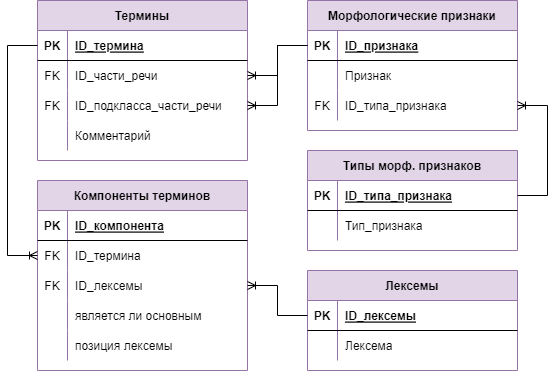

The diagram above was exported from draw.io. Its source (the exported page's mxGraphModel, read from the mxfile embedded in the PNG):
<mxGraphModel dx="1102" dy="1692" grid="1" gridSize="10" guides="1" tooltips="1" connect="1" arrows="1" fold="1" page="1" pageScale="1" pageWidth="1169" pageHeight="827" math="0" shadow="0">
  <root>
    <mxCell id="0" />
    <mxCell id="1" parent="0" />
    <mxCell id="VnF66fxMtC92osyy1Nop-1" value="Лексемы" style="shape=table;startSize=30;container=1;collapsible=1;childLayout=tableLayout;fixedRows=1;rowLines=0;fontStyle=1;align=center;resizeLast=1;fillColor=#e1d5e7;strokeColor=#9673a6;" parent="1" vertex="1">
      <mxGeometry x="520" y="-440" width="210" height="100" as="geometry" />
    </mxCell>
    <mxCell id="VnF66fxMtC92osyy1Nop-2" value="" style="shape=tableRow;horizontal=0;startSize=0;swimlaneHead=0;swimlaneBody=0;fillColor=none;collapsible=0;dropTarget=0;points=[[0,0.5],[1,0.5]];portConstraint=eastwest;top=0;left=0;right=0;bottom=1;" parent="VnF66fxMtC92osyy1Nop-1" vertex="1">
      <mxGeometry y="30" width="210" height="30" as="geometry" />
    </mxCell>
    <mxCell id="VnF66fxMtC92osyy1Nop-3" value="PK" style="shape=partialRectangle;connectable=0;fillColor=none;top=0;left=0;bottom=0;right=0;fontStyle=1;overflow=hidden;" parent="VnF66fxMtC92osyy1Nop-2" vertex="1">
      <mxGeometry width="30" height="30" as="geometry">
        <mxRectangle width="30" height="30" as="alternateBounds" />
      </mxGeometry>
    </mxCell>
    <mxCell id="VnF66fxMtC92osyy1Nop-4" value="ID_лексемы" style="shape=partialRectangle;connectable=0;fillColor=none;top=0;left=0;bottom=0;right=0;align=left;spacingLeft=6;fontStyle=5;overflow=hidden;" parent="VnF66fxMtC92osyy1Nop-2" vertex="1">
      <mxGeometry x="30" width="180" height="30" as="geometry">
        <mxRectangle width="180" height="30" as="alternateBounds" />
      </mxGeometry>
    </mxCell>
    <mxCell id="VnF66fxMtC92osyy1Nop-5" value="" style="shape=tableRow;horizontal=0;startSize=0;swimlaneHead=0;swimlaneBody=0;fillColor=none;collapsible=0;dropTarget=0;points=[[0,0.5],[1,0.5]];portConstraint=eastwest;top=0;left=0;right=0;bottom=0;" parent="VnF66fxMtC92osyy1Nop-1" vertex="1">
      <mxGeometry y="60" width="210" height="30" as="geometry" />
    </mxCell>
    <mxCell id="VnF66fxMtC92osyy1Nop-6" value="" style="shape=partialRectangle;connectable=0;fillColor=none;top=0;left=0;bottom=0;right=0;editable=1;overflow=hidden;" parent="VnF66fxMtC92osyy1Nop-5" vertex="1">
      <mxGeometry width="30" height="30" as="geometry">
        <mxRectangle width="30" height="30" as="alternateBounds" />
      </mxGeometry>
    </mxCell>
    <mxCell id="VnF66fxMtC92osyy1Nop-7" value="Лексема" style="shape=partialRectangle;connectable=0;fillColor=none;top=0;left=0;bottom=0;right=0;align=left;spacingLeft=6;overflow=hidden;" parent="VnF66fxMtC92osyy1Nop-5" vertex="1">
      <mxGeometry x="30" width="180" height="30" as="geometry">
        <mxRectangle width="180" height="30" as="alternateBounds" />
      </mxGeometry>
    </mxCell>
    <mxCell id="VnF66fxMtC92osyy1Nop-43" value="Термины" style="shape=table;startSize=30;container=1;collapsible=1;childLayout=tableLayout;fixedRows=1;rowLines=0;fontStyle=1;align=center;resizeLast=1;fillColor=#e1d5e7;strokeColor=#9673a6;" parent="1" vertex="1">
      <mxGeometry x="250" y="-710" width="210" height="160" as="geometry" />
    </mxCell>
    <mxCell id="VnF66fxMtC92osyy1Nop-44" value="" style="shape=tableRow;horizontal=0;startSize=0;swimlaneHead=0;swimlaneBody=0;fillColor=none;collapsible=0;dropTarget=0;points=[[0,0.5],[1,0.5]];portConstraint=eastwest;top=0;left=0;right=0;bottom=1;" parent="VnF66fxMtC92osyy1Nop-43" vertex="1">
      <mxGeometry y="30" width="210" height="30" as="geometry" />
    </mxCell>
    <mxCell id="VnF66fxMtC92osyy1Nop-45" value="PK" style="shape=partialRectangle;connectable=0;fillColor=none;top=0;left=0;bottom=0;right=0;fontStyle=1;overflow=hidden;" parent="VnF66fxMtC92osyy1Nop-44" vertex="1">
      <mxGeometry width="30" height="30" as="geometry">
        <mxRectangle width="30" height="30" as="alternateBounds" />
      </mxGeometry>
    </mxCell>
    <mxCell id="VnF66fxMtC92osyy1Nop-46" value="ID_термина" style="shape=partialRectangle;connectable=0;fillColor=none;top=0;left=0;bottom=0;right=0;align=left;spacingLeft=6;fontStyle=5;overflow=hidden;" parent="VnF66fxMtC92osyy1Nop-44" vertex="1">
      <mxGeometry x="30" width="180" height="30" as="geometry">
        <mxRectangle width="180" height="30" as="alternateBounds" />
      </mxGeometry>
    </mxCell>
    <mxCell id="VnF66fxMtC92osyy1Nop-47" value="" style="shape=tableRow;horizontal=0;startSize=0;swimlaneHead=0;swimlaneBody=0;fillColor=none;collapsible=0;dropTarget=0;points=[[0,0.5],[1,0.5]];portConstraint=eastwest;top=0;left=0;right=0;bottom=0;" parent="VnF66fxMtC92osyy1Nop-43" vertex="1">
      <mxGeometry y="60" width="210" height="30" as="geometry" />
    </mxCell>
    <mxCell id="VnF66fxMtC92osyy1Nop-48" value="FK" style="shape=partialRectangle;connectable=0;fillColor=none;top=0;left=0;bottom=0;right=0;editable=1;overflow=hidden;" parent="VnF66fxMtC92osyy1Nop-47" vertex="1">
      <mxGeometry width="30" height="30" as="geometry">
        <mxRectangle width="30" height="30" as="alternateBounds" />
      </mxGeometry>
    </mxCell>
    <mxCell id="VnF66fxMtC92osyy1Nop-49" value="ID_части_речи" style="shape=partialRectangle;connectable=0;fillColor=none;top=0;left=0;bottom=0;right=0;align=left;spacingLeft=6;overflow=hidden;" parent="VnF66fxMtC92osyy1Nop-47" vertex="1">
      <mxGeometry x="30" width="180" height="30" as="geometry">
        <mxRectangle width="180" height="30" as="alternateBounds" />
      </mxGeometry>
    </mxCell>
    <mxCell id="ufW1F69EbnQdyWnYCC0k-2" value="" style="shape=tableRow;horizontal=0;startSize=0;swimlaneHead=0;swimlaneBody=0;fillColor=none;collapsible=0;dropTarget=0;points=[[0,0.5],[1,0.5]];portConstraint=eastwest;top=0;left=0;right=0;bottom=0;" parent="VnF66fxMtC92osyy1Nop-43" vertex="1">
      <mxGeometry y="90" width="210" height="30" as="geometry" />
    </mxCell>
    <mxCell id="ufW1F69EbnQdyWnYCC0k-3" value="FK" style="shape=partialRectangle;connectable=0;fillColor=none;top=0;left=0;bottom=0;right=0;editable=1;overflow=hidden;" parent="ufW1F69EbnQdyWnYCC0k-2" vertex="1">
      <mxGeometry width="30" height="30" as="geometry">
        <mxRectangle width="30" height="30" as="alternateBounds" />
      </mxGeometry>
    </mxCell>
    <mxCell id="ufW1F69EbnQdyWnYCC0k-4" value="ID_подкласса_части_речи" style="shape=partialRectangle;connectable=0;fillColor=none;top=0;left=0;bottom=0;right=0;align=left;spacingLeft=6;overflow=hidden;" parent="ufW1F69EbnQdyWnYCC0k-2" vertex="1">
      <mxGeometry x="30" width="180" height="30" as="geometry">
        <mxRectangle width="180" height="30" as="alternateBounds" />
      </mxGeometry>
    </mxCell>
    <mxCell id="4nxDlpw9d-qrUaLPRITM-1" value="" style="shape=tableRow;horizontal=0;startSize=0;swimlaneHead=0;swimlaneBody=0;fillColor=none;collapsible=0;dropTarget=0;points=[[0,0.5],[1,0.5]];portConstraint=eastwest;top=0;left=0;right=0;bottom=0;" vertex="1" parent="VnF66fxMtC92osyy1Nop-43">
      <mxGeometry y="120" width="210" height="30" as="geometry" />
    </mxCell>
    <mxCell id="4nxDlpw9d-qrUaLPRITM-2" value="" style="shape=partialRectangle;connectable=0;fillColor=none;top=0;left=0;bottom=0;right=0;editable=1;overflow=hidden;" vertex="1" parent="4nxDlpw9d-qrUaLPRITM-1">
      <mxGeometry width="30" height="30" as="geometry">
        <mxRectangle width="30" height="30" as="alternateBounds" />
      </mxGeometry>
    </mxCell>
    <mxCell id="4nxDlpw9d-qrUaLPRITM-3" value="Комментарий" style="shape=partialRectangle;connectable=0;fillColor=none;top=0;left=0;bottom=0;right=0;align=left;spacingLeft=6;overflow=hidden;" vertex="1" parent="4nxDlpw9d-qrUaLPRITM-1">
      <mxGeometry x="30" width="180" height="30" as="geometry">
        <mxRectangle width="180" height="30" as="alternateBounds" />
      </mxGeometry>
    </mxCell>
    <mxCell id="VnF66fxMtC92osyy1Nop-55" value="Морфологические признаки" style="shape=table;startSize=30;container=1;collapsible=1;childLayout=tableLayout;fixedRows=1;rowLines=0;fontStyle=1;align=center;resizeLast=1;fillColor=#e1d5e7;strokeColor=#9673a6;" parent="1" vertex="1">
      <mxGeometry x="520" y="-710" width="210" height="130" as="geometry" />
    </mxCell>
    <mxCell id="VnF66fxMtC92osyy1Nop-56" value="" style="shape=tableRow;horizontal=0;startSize=0;swimlaneHead=0;swimlaneBody=0;fillColor=none;collapsible=0;dropTarget=0;points=[[0,0.5],[1,0.5]];portConstraint=eastwest;top=0;left=0;right=0;bottom=1;" parent="VnF66fxMtC92osyy1Nop-55" vertex="1">
      <mxGeometry y="30" width="210" height="30" as="geometry" />
    </mxCell>
    <mxCell id="VnF66fxMtC92osyy1Nop-57" value="PK" style="shape=partialRectangle;connectable=0;fillColor=none;top=0;left=0;bottom=0;right=0;fontStyle=1;overflow=hidden;" parent="VnF66fxMtC92osyy1Nop-56" vertex="1">
      <mxGeometry width="30" height="30" as="geometry">
        <mxRectangle width="30" height="30" as="alternateBounds" />
      </mxGeometry>
    </mxCell>
    <mxCell id="VnF66fxMtC92osyy1Nop-58" value="ID_признака" style="shape=partialRectangle;connectable=0;fillColor=none;top=0;left=0;bottom=0;right=0;align=left;spacingLeft=6;fontStyle=5;overflow=hidden;" parent="VnF66fxMtC92osyy1Nop-56" vertex="1">
      <mxGeometry x="30" width="180" height="30" as="geometry">
        <mxRectangle width="180" height="30" as="alternateBounds" />
      </mxGeometry>
    </mxCell>
    <mxCell id="VnF66fxMtC92osyy1Nop-59" value="" style="shape=tableRow;horizontal=0;startSize=0;swimlaneHead=0;swimlaneBody=0;fillColor=none;collapsible=0;dropTarget=0;points=[[0,0.5],[1,0.5]];portConstraint=eastwest;top=0;left=0;right=0;bottom=0;" parent="VnF66fxMtC92osyy1Nop-55" vertex="1">
      <mxGeometry y="60" width="210" height="30" as="geometry" />
    </mxCell>
    <mxCell id="VnF66fxMtC92osyy1Nop-60" value="" style="shape=partialRectangle;connectable=0;fillColor=none;top=0;left=0;bottom=0;right=0;editable=1;overflow=hidden;" parent="VnF66fxMtC92osyy1Nop-59" vertex="1">
      <mxGeometry width="30" height="30" as="geometry">
        <mxRectangle width="30" height="30" as="alternateBounds" />
      </mxGeometry>
    </mxCell>
    <mxCell id="VnF66fxMtC92osyy1Nop-61" value="Признак" style="shape=partialRectangle;connectable=0;fillColor=none;top=0;left=0;bottom=0;right=0;align=left;spacingLeft=6;overflow=hidden;" parent="VnF66fxMtC92osyy1Nop-59" vertex="1">
      <mxGeometry x="30" width="180" height="30" as="geometry">
        <mxRectangle width="180" height="30" as="alternateBounds" />
      </mxGeometry>
    </mxCell>
    <mxCell id="VnF66fxMtC92osyy1Nop-62" value="" style="shape=tableRow;horizontal=0;startSize=0;swimlaneHead=0;swimlaneBody=0;fillColor=none;collapsible=0;dropTarget=0;points=[[0,0.5],[1,0.5]];portConstraint=eastwest;top=0;left=0;right=0;bottom=0;" parent="VnF66fxMtC92osyy1Nop-55" vertex="1">
      <mxGeometry y="90" width="210" height="30" as="geometry" />
    </mxCell>
    <mxCell id="VnF66fxMtC92osyy1Nop-63" value="FK" style="shape=partialRectangle;connectable=0;fillColor=none;top=0;left=0;bottom=0;right=0;editable=1;overflow=hidden;" parent="VnF66fxMtC92osyy1Nop-62" vertex="1">
      <mxGeometry width="30" height="30" as="geometry">
        <mxRectangle width="30" height="30" as="alternateBounds" />
      </mxGeometry>
    </mxCell>
    <mxCell id="VnF66fxMtC92osyy1Nop-64" value="ID_типа_признака" style="shape=partialRectangle;connectable=0;fillColor=none;top=0;left=0;bottom=0;right=0;align=left;spacingLeft=6;overflow=hidden;" parent="VnF66fxMtC92osyy1Nop-62" vertex="1">
      <mxGeometry x="30" width="180" height="30" as="geometry">
        <mxRectangle width="180" height="30" as="alternateBounds" />
      </mxGeometry>
    </mxCell>
    <mxCell id="VnF66fxMtC92osyy1Nop-65" value="Типы морф. признаков" style="shape=table;startSize=30;container=1;collapsible=1;childLayout=tableLayout;fixedRows=1;rowLines=0;fontStyle=1;align=center;resizeLast=1;fillColor=#e1d5e7;strokeColor=#9673a6;" parent="1" vertex="1">
      <mxGeometry x="520" y="-560" width="210" height="100" as="geometry" />
    </mxCell>
    <mxCell id="VnF66fxMtC92osyy1Nop-66" value="" style="shape=tableRow;horizontal=0;startSize=0;swimlaneHead=0;swimlaneBody=0;fillColor=none;collapsible=0;dropTarget=0;points=[[0,0.5],[1,0.5]];portConstraint=eastwest;top=0;left=0;right=0;bottom=1;" parent="VnF66fxMtC92osyy1Nop-65" vertex="1">
      <mxGeometry y="30" width="210" height="30" as="geometry" />
    </mxCell>
    <mxCell id="VnF66fxMtC92osyy1Nop-67" value="PK" style="shape=partialRectangle;connectable=0;fillColor=none;top=0;left=0;bottom=0;right=0;fontStyle=1;overflow=hidden;" parent="VnF66fxMtC92osyy1Nop-66" vertex="1">
      <mxGeometry width="30" height="30" as="geometry">
        <mxRectangle width="30" height="30" as="alternateBounds" />
      </mxGeometry>
    </mxCell>
    <mxCell id="VnF66fxMtC92osyy1Nop-68" value="ID_типа_признака" style="shape=partialRectangle;connectable=0;fillColor=none;top=0;left=0;bottom=0;right=0;align=left;spacingLeft=6;fontStyle=5;overflow=hidden;" parent="VnF66fxMtC92osyy1Nop-66" vertex="1">
      <mxGeometry x="30" width="180" height="30" as="geometry">
        <mxRectangle width="180" height="30" as="alternateBounds" />
      </mxGeometry>
    </mxCell>
    <mxCell id="VnF66fxMtC92osyy1Nop-69" value="" style="shape=tableRow;horizontal=0;startSize=0;swimlaneHead=0;swimlaneBody=0;fillColor=none;collapsible=0;dropTarget=0;points=[[0,0.5],[1,0.5]];portConstraint=eastwest;top=0;left=0;right=0;bottom=0;" parent="VnF66fxMtC92osyy1Nop-65" vertex="1">
      <mxGeometry y="60" width="210" height="30" as="geometry" />
    </mxCell>
    <mxCell id="VnF66fxMtC92osyy1Nop-70" value="" style="shape=partialRectangle;connectable=0;fillColor=none;top=0;left=0;bottom=0;right=0;editable=1;overflow=hidden;" parent="VnF66fxMtC92osyy1Nop-69" vertex="1">
      <mxGeometry width="30" height="30" as="geometry">
        <mxRectangle width="30" height="30" as="alternateBounds" />
      </mxGeometry>
    </mxCell>
    <mxCell id="VnF66fxMtC92osyy1Nop-71" value="Тип_признака" style="shape=partialRectangle;connectable=0;fillColor=none;top=0;left=0;bottom=0;right=0;align=left;spacingLeft=6;overflow=hidden;" parent="VnF66fxMtC92osyy1Nop-69" vertex="1">
      <mxGeometry x="30" width="180" height="30" as="geometry">
        <mxRectangle width="180" height="30" as="alternateBounds" />
      </mxGeometry>
    </mxCell>
    <mxCell id="VnF66fxMtC92osyy1Nop-73" value="" style="edgeStyle=entityRelationEdgeStyle;fontSize=12;html=1;endArrow=ERoneToMany;rounded=0;" parent="1" source="VnF66fxMtC92osyy1Nop-56" target="VnF66fxMtC92osyy1Nop-47" edge="1">
      <mxGeometry width="100" height="100" relative="1" as="geometry">
        <mxPoint x="215" y="220" as="sourcePoint" />
        <mxPoint x="585" y="-125" as="targetPoint" />
      </mxGeometry>
    </mxCell>
    <mxCell id="VnF66fxMtC92osyy1Nop-74" value="" style="edgeStyle=entityRelationEdgeStyle;fontSize=12;html=1;endArrow=ERoneToMany;rounded=0;" parent="1" source="VnF66fxMtC92osyy1Nop-56" target="ufW1F69EbnQdyWnYCC0k-2" edge="1">
      <mxGeometry width="100" height="100" relative="1" as="geometry">
        <mxPoint x="315" y="-30" as="sourcePoint" />
        <mxPoint x="585" y="-155" as="targetPoint" />
      </mxGeometry>
    </mxCell>
    <mxCell id="ufW1F69EbnQdyWnYCC0k-5" value="" style="edgeStyle=entityRelationEdgeStyle;fontSize=12;html=1;endArrow=ERoneToMany;rounded=0;" parent="1" source="VnF66fxMtC92osyy1Nop-66" target="VnF66fxMtC92osyy1Nop-62" edge="1">
      <mxGeometry width="100" height="100" relative="1" as="geometry">
        <mxPoint x="480" y="-440" as="sourcePoint" />
        <mxPoint x="580" y="-540" as="targetPoint" />
      </mxGeometry>
    </mxCell>
    <mxCell id="4nxDlpw9d-qrUaLPRITM-4" value="Компоненты терминов" style="shape=table;startSize=30;container=1;collapsible=1;childLayout=tableLayout;fixedRows=1;rowLines=0;fontStyle=1;align=center;resizeLast=1;fillColor=#e1d5e7;strokeColor=#9673a6;" vertex="1" parent="1">
      <mxGeometry x="250" y="-530" width="210" height="190" as="geometry" />
    </mxCell>
    <mxCell id="4nxDlpw9d-qrUaLPRITM-5" value="" style="shape=tableRow;horizontal=0;startSize=0;swimlaneHead=0;swimlaneBody=0;fillColor=none;collapsible=0;dropTarget=0;points=[[0,0.5],[1,0.5]];portConstraint=eastwest;top=0;left=0;right=0;bottom=1;" vertex="1" parent="4nxDlpw9d-qrUaLPRITM-4">
      <mxGeometry y="30" width="210" height="30" as="geometry" />
    </mxCell>
    <mxCell id="4nxDlpw9d-qrUaLPRITM-6" value="PK" style="shape=partialRectangle;connectable=0;fillColor=none;top=0;left=0;bottom=0;right=0;fontStyle=1;overflow=hidden;" vertex="1" parent="4nxDlpw9d-qrUaLPRITM-5">
      <mxGeometry width="30" height="30" as="geometry">
        <mxRectangle width="30" height="30" as="alternateBounds" />
      </mxGeometry>
    </mxCell>
    <mxCell id="4nxDlpw9d-qrUaLPRITM-7" value="ID_компонента" style="shape=partialRectangle;connectable=0;fillColor=none;top=0;left=0;bottom=0;right=0;align=left;spacingLeft=6;fontStyle=5;overflow=hidden;" vertex="1" parent="4nxDlpw9d-qrUaLPRITM-5">
      <mxGeometry x="30" width="180" height="30" as="geometry">
        <mxRectangle width="180" height="30" as="alternateBounds" />
      </mxGeometry>
    </mxCell>
    <mxCell id="4nxDlpw9d-qrUaLPRITM-8" value="" style="shape=tableRow;horizontal=0;startSize=0;swimlaneHead=0;swimlaneBody=0;fillColor=none;collapsible=0;dropTarget=0;points=[[0,0.5],[1,0.5]];portConstraint=eastwest;top=0;left=0;right=0;bottom=0;" vertex="1" parent="4nxDlpw9d-qrUaLPRITM-4">
      <mxGeometry y="60" width="210" height="30" as="geometry" />
    </mxCell>
    <mxCell id="4nxDlpw9d-qrUaLPRITM-9" value="FK" style="shape=partialRectangle;connectable=0;fillColor=none;top=0;left=0;bottom=0;right=0;editable=1;overflow=hidden;" vertex="1" parent="4nxDlpw9d-qrUaLPRITM-8">
      <mxGeometry width="30" height="30" as="geometry">
        <mxRectangle width="30" height="30" as="alternateBounds" />
      </mxGeometry>
    </mxCell>
    <mxCell id="4nxDlpw9d-qrUaLPRITM-10" value="ID_термина" style="shape=partialRectangle;connectable=0;fillColor=none;top=0;left=0;bottom=0;right=0;align=left;spacingLeft=6;overflow=hidden;" vertex="1" parent="4nxDlpw9d-qrUaLPRITM-8">
      <mxGeometry x="30" width="180" height="30" as="geometry">
        <mxRectangle width="180" height="30" as="alternateBounds" />
      </mxGeometry>
    </mxCell>
    <mxCell id="4nxDlpw9d-qrUaLPRITM-11" value="" style="shape=tableRow;horizontal=0;startSize=0;swimlaneHead=0;swimlaneBody=0;fillColor=none;collapsible=0;dropTarget=0;points=[[0,0.5],[1,0.5]];portConstraint=eastwest;top=0;left=0;right=0;bottom=0;" vertex="1" parent="4nxDlpw9d-qrUaLPRITM-4">
      <mxGeometry y="90" width="210" height="30" as="geometry" />
    </mxCell>
    <mxCell id="4nxDlpw9d-qrUaLPRITM-12" value="FK" style="shape=partialRectangle;connectable=0;fillColor=none;top=0;left=0;bottom=0;right=0;editable=1;overflow=hidden;" vertex="1" parent="4nxDlpw9d-qrUaLPRITM-11">
      <mxGeometry width="30" height="30" as="geometry">
        <mxRectangle width="30" height="30" as="alternateBounds" />
      </mxGeometry>
    </mxCell>
    <mxCell id="4nxDlpw9d-qrUaLPRITM-13" value="ID_лексемы" style="shape=partialRectangle;connectable=0;fillColor=none;top=0;left=0;bottom=0;right=0;align=left;spacingLeft=6;overflow=hidden;" vertex="1" parent="4nxDlpw9d-qrUaLPRITM-11">
      <mxGeometry x="30" width="180" height="30" as="geometry">
        <mxRectangle width="180" height="30" as="alternateBounds" />
      </mxGeometry>
    </mxCell>
    <mxCell id="4nxDlpw9d-qrUaLPRITM-14" value="" style="shape=tableRow;horizontal=0;startSize=0;swimlaneHead=0;swimlaneBody=0;fillColor=none;collapsible=0;dropTarget=0;points=[[0,0.5],[1,0.5]];portConstraint=eastwest;top=0;left=0;right=0;bottom=0;" vertex="1" parent="4nxDlpw9d-qrUaLPRITM-4">
      <mxGeometry y="120" width="210" height="30" as="geometry" />
    </mxCell>
    <mxCell id="4nxDlpw9d-qrUaLPRITM-15" value="" style="shape=partialRectangle;connectable=0;fillColor=none;top=0;left=0;bottom=0;right=0;editable=1;overflow=hidden;" vertex="1" parent="4nxDlpw9d-qrUaLPRITM-14">
      <mxGeometry width="30" height="30" as="geometry">
        <mxRectangle width="30" height="30" as="alternateBounds" />
      </mxGeometry>
    </mxCell>
    <mxCell id="4nxDlpw9d-qrUaLPRITM-16" value="является ли основным" style="shape=partialRectangle;connectable=0;fillColor=none;top=0;left=0;bottom=0;right=0;align=left;spacingLeft=6;overflow=hidden;" vertex="1" parent="4nxDlpw9d-qrUaLPRITM-14">
      <mxGeometry x="30" width="180" height="30" as="geometry">
        <mxRectangle width="180" height="30" as="alternateBounds" />
      </mxGeometry>
    </mxCell>
    <mxCell id="4nxDlpw9d-qrUaLPRITM-17" value="" style="shape=tableRow;horizontal=0;startSize=0;swimlaneHead=0;swimlaneBody=0;fillColor=none;collapsible=0;dropTarget=0;points=[[0,0.5],[1,0.5]];portConstraint=eastwest;top=0;left=0;right=0;bottom=0;" vertex="1" parent="4nxDlpw9d-qrUaLPRITM-4">
      <mxGeometry y="150" width="210" height="30" as="geometry" />
    </mxCell>
    <mxCell id="4nxDlpw9d-qrUaLPRITM-18" value="" style="shape=partialRectangle;connectable=0;fillColor=none;top=0;left=0;bottom=0;right=0;editable=1;overflow=hidden;" vertex="1" parent="4nxDlpw9d-qrUaLPRITM-17">
      <mxGeometry width="30" height="30" as="geometry">
        <mxRectangle width="30" height="30" as="alternateBounds" />
      </mxGeometry>
    </mxCell>
    <mxCell id="4nxDlpw9d-qrUaLPRITM-19" value="позиция лексемы" style="shape=partialRectangle;connectable=0;fillColor=none;top=0;left=0;bottom=0;right=0;align=left;spacingLeft=6;overflow=hidden;" vertex="1" parent="4nxDlpw9d-qrUaLPRITM-17">
      <mxGeometry x="30" width="180" height="30" as="geometry">
        <mxRectangle width="180" height="30" as="alternateBounds" />
      </mxGeometry>
    </mxCell>
    <mxCell id="4nxDlpw9d-qrUaLPRITM-20" value="" style="edgeStyle=orthogonalEdgeStyle;fontSize=12;html=1;endArrow=ERoneToMany;rounded=0;entryX=0;entryY=0.5;entryDx=0;entryDy=0;" edge="1" parent="1" source="VnF66fxMtC92osyy1Nop-44" target="4nxDlpw9d-qrUaLPRITM-8">
      <mxGeometry width="100" height="100" relative="1" as="geometry">
        <mxPoint x="510" y="-230" as="sourcePoint" />
        <mxPoint x="610" y="-330" as="targetPoint" />
        <Array as="points">
          <mxPoint x="220" y="-665" />
          <mxPoint x="220" y="-455" />
        </Array>
      </mxGeometry>
    </mxCell>
    <mxCell id="4nxDlpw9d-qrUaLPRITM-21" value="" style="edgeStyle=entityRelationEdgeStyle;fontSize=12;html=1;endArrow=ERoneToMany;rounded=0;" edge="1" parent="1" source="VnF66fxMtC92osyy1Nop-2" target="4nxDlpw9d-qrUaLPRITM-11">
      <mxGeometry width="100" height="100" relative="1" as="geometry">
        <mxPoint x="510" y="-230" as="sourcePoint" />
        <mxPoint x="610" y="-330" as="targetPoint" />
      </mxGeometry>
    </mxCell>
  </root>
</mxGraphModel>